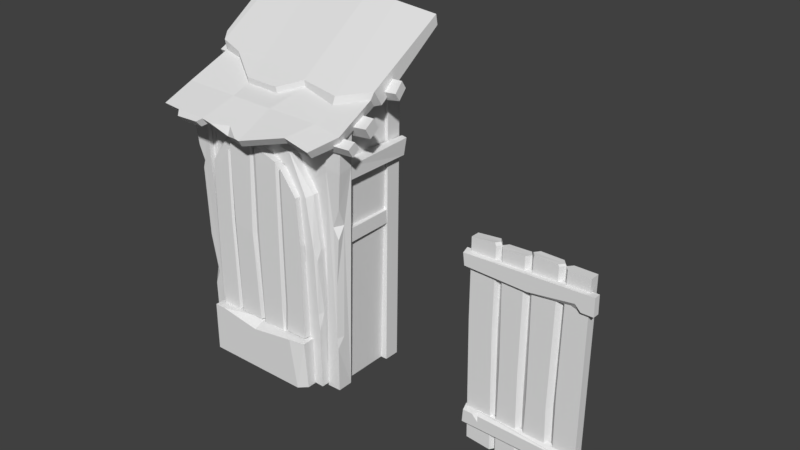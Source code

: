 # Source: door_retry_2_2.blend  (saved by Blender 2.78.0; exported with 4.5.12 LTS)
import bpy
from mathutils import Matrix  # noqa: F401  (used for matrix-valued properties, if any)

bpy.ops.wm.read_factory_settings(use_empty=True)
scene = bpy.context.scene
scene.name = 'Scene'

# ---- collections
col_collection_1 = bpy.data.collections.new('Collection 1'); scene.collection.children.link(col_collection_1)
col_collection_9 = bpy.data.collections.new('Collection 9'); scene.collection.children.link(col_collection_9)

# ---- world
world_world = bpy.data.worlds.new('World'); scene.world = world_world
world_world.color = (0.05088, 0.05088, 0.05088)
world_world.use_sun_shadow = False
world_world.sun_shadow_jitter_overblur = 0.0
world_world.cycles.sampling_method = 'MANUAL'

# ---- meshes
me_cube_002 = bpy.data.meshes.new('Cube.002')
me_cube_002.from_pydata([(-0.9035, 0.2836, 1.161), (-0.901, 0.3249, 1.094), (-0.8901, 0.3684, 1.207), (-0.8857, 0.4113, 1.144), (-0.5899, 0.3008, 1.122), (-0.5958, 0.3495, 1.055), (-0.5683, 0.3918, 1.192), (-0.5757, 0.4458, 1.122), (-0.9311, 0.5504, 1.314), (-0.9287, 0.591, 1.249), (-0.9221, 0.6315, 1.36), (-0.9183, 0.6683, 1.295), (-0.5391, 0.5362, 1.295), (-0.5518, 0.5924, 1.202), (-0.5269, 0.6541, 1.376), (-0.5363, 0.7099, 1.282), (-0.9031, 0.1334, 1.024), (-0.8987, 0.2008, 1.068), (-0.9067, 0.09111, 1.088), (-0.9015, 0.1584, 1.134), (-0.65, 0.1531, 0.9969), (-0.649, 0.2333, 1.042), (-0.6537, 0.1006, 1.069), (-0.6519, 0.1817, 1.115), (-0.05859, -0.08188, 0.9779), (-0.435, -0.04025, 1.034), (-0.8527, 0.008449, 1.023), (-0.3971, 0.5709, 1.335), (-0.8204, 0.5956, 1.29), (-0.8537, 0.2342, 1.116), (-0.4205, 0.2215, 1.114), (-0.05008, 0.1859, 1.117), (-0.9224, 1.103, 1.61), (-0.4512, 1.093, 1.666), (0.08652, 0.3932, 1.302), (-0.04014, -0.1266, 1.037), (-0.4334, -0.08903, 1.086), (-0.8778, -0.04509, 1.079), (-0.8458, 0.5358, 1.332), (-0.8702, 0.1962, 1.182), (-0.4137, 0.1889, 1.177), (-0.02053, 0.1541, 1.188), (-0.8727, 1.074, 1.741), (-0.453, 1.061, 1.783), (0.08331, 1.014, 1.788), (-0.8774, 0.6299, 1.385), (-0.899, 0.5979, 1.45), (-0.9515, 1.075, 1.723), (-0.7019, -0.01256, 1.025), (-0.7088, -0.06429, 1.078), (-0.6692, -0.05261, 0.9951), (-0.4639, -0.07792, 1.016), (-0.6762, -0.1042, 1.049), (-0.4624, -0.1263, 1.068), (-0.6674, 0.4948, 1.318), (-0.4041, 0.3271, 1.234), (-0.1043, 0.3073, 1.233), (-0.4065, 0.3226, 1.277), (-0.4001, 0.4934, 1.381), (0.0828, 0.3875, 1.351), (-0.6707, 0.4891, 1.368), (-0.8551, 0.5292, 1.41), (-0.1044, 0.3019, 1.28), (0.2898, 0.008973, 1.065), (0.3079, -0.04041, 1.123), (0.3743, 0.1782, 1.122), (0.4039, 0.1479, 1.188), (0.5233, -0.01492, 1.033), (0.5349, -0.06536, 1.091), (0.6347, 0.139, 1.102), (0.6604, 0.1013, 1.177), (0.374, 0.5004, 1.302), (0.4197, 0.3025, 1.274), (0.6312, 0.4739, 1.27), (0.6623, 0.4067, 1.338), (0.05495, 0.423, 1.279), (0.3321, 1.057, 1.8), (0.4186, 0.3294, 1.332), (0.6766, 1.064, 1.765), (0.6843, 0.4183, 1.399), (0.6854, 0.4895, 1.287), (0.6784, 1.077, 1.687), (0.7448, 0.2596, 1.202), (0.7457, 0.3076, 1.122), (0.7292, 0.3578, 1.244), (0.7283, 0.4078, 1.166), (0.4327, 0.2522, 1.175), (0.4423, 0.3073, 1.089), (0.408, 0.3689, 1.233), (0.4192, 0.4273, 1.146), (0.7751, 0.5233, 1.375), (0.7757, 0.561, 1.316), (0.7634, 0.602, 1.44), (0.7626, 0.6419, 1.38), (0.3842, 0.5052, 1.347), (0.4014, 0.5647, 1.252), (0.378, 0.6079, 1.42), (0.3816, 0.662, 1.349), (0.739, 0.1414, 1.045), (0.7327, 0.2102, 1.079), (0.7395, 0.09992, 1.108), (0.7324, 0.1698, 1.141), (0.4867, 0.1321, 1.039), (0.4837, 0.2154, 1.074), (0.487, 0.0809, 1.107), (0.4833, 0.1656, 1.139), (0.3331, 1.076, 1.68), (-0.3424, -0.09936, 1.077), (-0.08086, -0.121, 1.04), (-0.2, -0.04944, 1.079), (-0.1985, -0.07668, 1.014)], [], [(1, 0, 2, 3), (9, 8, 10, 11), (1, 5, 4, 0), (2, 6, 7, 3), (0, 4, 6, 2), (3, 7, 5, 1), (9, 13, 12, 8), (10, 14, 15, 11), (8, 12, 14, 10), (11, 15, 13, 9), (17, 16, 18, 19), (17, 21, 20, 16), (18, 22, 23, 19), (16, 20, 22, 18), (19, 23, 21, 17), (30, 31, 24, 25), (32, 33, 27, 28), (29, 30, 25, 48, 26), (28, 27, 30, 29), (40, 36, 107, 109, 108, 35, 41), (54, 55, 57, 60), (39, 37, 49, 36, 40), (38, 39, 40, 55, 54), (28, 29, 39, 38), (25, 24, 35, 108, 110, 107, 36), (28, 38, 46, 45), (32, 28, 45), (29, 26, 37, 39), (26, 48, 49, 37), (32, 45, 46, 47), (38, 54, 60, 61), (52, 50, 51, 53), (49, 48, 50, 52), (48, 25, 51, 50), (25, 36, 53, 51), (36, 49, 52, 53), (58, 57, 62, 59), (34, 56, 55, 40, 41), (56, 34, 59, 62), (42, 61, 60, 58, 43), (43, 58, 59, 44), (61, 42, 47, 46), (60, 57, 58), (46, 38, 61), (55, 56, 62, 57), (35, 24, 63, 64), (66, 64, 68, 70), (63, 65, 69, 67), (64, 66, 41, 35), (24, 31, 65, 63), (64, 63, 67, 68), (67, 69, 70, 68), (70, 69, 73, 74), (66, 70, 74, 72), (69, 65, 71, 73), (75, 71, 65, 31), (27, 75, 31, 30), (41, 66, 72, 34), (44, 59, 77, 76), (59, 34, 72, 77), (76, 77, 79, 78), (74, 79, 77, 72), (78, 79, 80, 81), (79, 74, 73, 80), (83, 82, 86, 87), (84, 85, 89, 88), (82, 84, 88, 86), (85, 83, 87, 89), (91, 90, 94, 95), (92, 93, 97, 96), (90, 92, 96, 94), (93, 91, 95, 97), (99, 98, 102, 103), (100, 101, 105, 104), (98, 100, 104, 102), (101, 99, 103, 105), (82, 83, 85, 84), (98, 99, 101, 100), (90, 91, 93, 92), (73, 71, 80), (106, 81, 80, 71), (109, 110, 108), (110, 109, 107)])
me_cube_002.polygons.foreach_set('use_smooth', [True] * 83)
_k = set([(0, 1), (0, 2), (0, 4), (1, 3), (1, 5), (2, 3), (2, 6), (3, 7), (8, 9), (8, 10), (8, 12), (9, 11), (9, 13), (10, 11), (10, 14), (11, 15), (16, 17), (16, 18), (16, 20), (17, 19), (17, 21), (18, 19), (18, 22), (19, 23), (24, 25), (24, 31), (24, 35), (24, 63), (25, 30), (25, 36), (25, 48), (25, 51), (26, 29), (26, 37), (26, 48), (27, 28), (27, 30), (28, 29), (28, 32), (28, 38), (28, 45), (29, 30), (29, 39), (30, 31), (31, 65), (31, 75), (32, 45), (34, 41), (34, 56), (34, 59), (34, 72), (35, 41), (35, 64), (35, 108), (36, 40), (36, 49), (36, 53), (36, 107), (37, 39), (37, 49), (38, 39), (38, 46), (38, 54), (38, 61), (39, 40), (40, 41), (40, 55), (41, 66), (42, 61), (43, 58), (44, 59), (45, 46), (46, 47), (46, 61), (48, 49), (48, 50), (49, 52), (50, 51), (50, 52), (51, 53), (52, 53), (54, 55), (54, 60), (55, 56), (55, 57), (56, 62), (57, 58), (57, 60), (57, 62), (58, 59), (58, 60), (59, 62), (59, 77), (60, 61), (63, 64), (63, 65), (63, 67), (64, 66), (64, 68), (65, 69), (65, 71), (66, 70), (66, 72), (67, 68), (67, 69), (68, 70), (69, 70), (69, 73), (70, 74), (71, 73), (71, 80), (72, 74), (72, 77), (73, 74), (73, 80), (74, 79), (76, 77), (77, 79), (78, 79), (79, 80), (80, 81), (82, 83), (82, 84), (82, 86), (83, 85), (83, 87), (84, 85), (84, 88), (85, 89), (90, 91), (90, 92), (90, 94), (91, 93), (91, 95), (92, 93), (92, 96), (93, 97), (98, 99), (98, 100), (98, 102), (99, 101), (99, 103), (100, 101), (100, 104), (101, 105), (107, 109), (107, 110), (108, 109), (108, 110), (109, 110)])
me_cube_002.attributes.new('sharp_edge', 'BOOLEAN', 'EDGE').data.foreach_set('value', [ (min(e.vertices), max(e.vertices)) in _k for e in me_cube_002.edges])
_uv = me_cube_002.uv_layers.new(name='UVMap')
_uv.uv.foreach_set('vector', [0.03088, 0.9726, 0.03088, 0.9726, 0.03088, 0.9726, 0.03088, 0.9726, 0.03088, 0.9726, 0.03088, 0.9726, 0.03088, 0.9726, 0.03088, 0.9726, 0.03088, 0.9726, 0.03088, 0.9726, 0.03088, 0.9726, 0.03088, 0.9726, 0.03088, 0.9726, 0.03088, 0.9726, 0.03088, 0.9726, 0.03088, 0.9726, 0.03088, 0.9726, 0.03088, 0.9726, 0.03088, 0.9726, 0.03088, 0.9726, 0.03088, 0.9726, 0.03088, 0.9726, 0.03088, 0.9726, 0.03088, 0.9726, 0.03088, 0.9726, 0.03088, 0.9726, 0.03088, 0.9726, 0.03088, 0.9726, 0.03088, 0.9726, 0.03088, 0.9726, 0.03088, 0.9726, 0.03088, 0.9726, 0.03088, 0.9726, 0.03088, 0.9726, 0.03088, 0.9726, 0.03088, 0.9726, 0.03088, 0.9726, 0.03088, 0.9726, 0.03088, 0.9726, 0.03088, 0.9726, 0.03088, 0.9726, 0.03088, 0.9726, 0.03088, 0.9726, 0.03088, 0.9726, 0.03088, 0.9726, 0.03088, 0.9726, 0.03088, 0.9726, 0.03088, 0.9726, 0.03088, 0.9726, 0.03088, 0.9726, 0.03088, 0.9726, 0.03088, 0.9726, 0.03088, 0.9726, 0.03088, 0.9726, 0.03088, 0.9726, 0.03088, 0.9726, 0.03088, 0.9726, 0.03088, 0.9726, 0.03088, 0.9726, 0.03088, 0.9726, 0.7697, 0.05925, 0.8062, 0.05758, 0.8053, 0.02602, 0.7684, 0.0326, 0.7282, 0.1519, 0.7669, 0.1535, 0.7721, 0.1027, 0.7304, 0.1022, 0.7327, 0.06029, 0.7697, 0.05925, 0.7684, 0.0326, 0.7421, 0.03414, 0.7273, 0.0356, 0.7304, 0.1022, 0.7721, 0.1027, 0.7697, 0.05925, 0.7327, 0.06029, 0.03027, 0.9926, 0.03027, 0.9926, 0.03027, 0.9926, 0.03027, 0.9926, 0.03027, 0.9926, 0.03027, 0.9926, 0.03027, 0.9926, 0.04096, 0.9929, 0.04096, 0.9929, 0.04096, 0.9929, 0.04096, 0.9929, 0.03027, 0.9926, 0.03027, 0.9926, 0.03027, 0.9926, 0.03027, 0.9926, 0.03027, 0.9926, 0.03027, 0.9926, 0.03027, 0.9926, 0.03027, 0.9926, 0.03027, 0.9926, 0.03027, 0.9926, 0.04096, 0.9929, 0.04096, 0.9929, 0.04096, 0.9929, 0.04096, 0.9929, 0.04096, 0.9929, 0.04096, 0.9929, 0.04096, 0.9929, 0.04096, 0.9929, 0.04096, 0.9929, 0.04096, 0.9929, 0.04096, 0.9929, 0.04096, 0.9929, 0.04096, 0.9929, 0.04096, 0.9929, 0.04096, 0.9929, 0.7293, 0.1764, 0.7252, 0.133, 0.7186, 0.1471, 0.04096, 0.9929, 0.04096, 0.9929, 0.04096, 0.9929, 0.04096, 0.9929, 0.04096, 0.9929, 0.04096, 0.9929, 0.04096, 0.9929, 0.04096, 0.9929, 0.04096, 0.9929, 0.04096, 0.9929, 0.04096, 0.9929, 0.04096, 0.9929, 0.04096, 0.9929, 0.04096, 0.9929, 0.04096, 0.9929, 0.04096, 0.9929, 0.04096, 0.9929, 0.04096, 0.9929, 0.04096, 0.9929, 0.04096, 0.9929, 0.04096, 0.9929, 0.04096, 0.9929, 0.04096, 0.9929, 0.04096, 0.9929, 0.737, 0.06687, 0.7734, 0.05803, 0.7684, 0.05553, 0.7398, 0.06074, 0.04096, 0.9929, 0.04096, 0.9929, 0.04096, 0.9929, 0.04096, 0.9929, 0.03027, 0.9926, 0.03027, 0.9926, 0.03027, 0.9926, 0.03027, 0.9926, 0.03027, 0.9926, 0.03027, 0.9926, 0.03027, 0.9926, 0.03027, 0.9926, 0.03027, 0.9926, 0.03027, 0.9926, 0.03027, 0.9926, 0.03027, 0.9926, 0.03027, 0.9926, 0.04096, 0.9929, 0.04096, 0.9929, 0.04096, 0.9929, 0.04096, 0.9929, 0.03027, 0.9926, 0.03027, 0.9926, 0.03027, 0.9926, 0.03027, 0.9926, 0.03027, 0.9926, 0.03027, 0.9926, 0.03027, 0.9926, 0.03027, 0.9926, 0.03027, 0.9926, 0.03027, 0.9926, 0.03027, 0.9926, 0.03027, 0.9926, 0.03027, 0.9926, 0.03027, 0.9926, 0.03027, 0.9926, 0.03027, 0.9926, 0.03027, 0.9926, 0.03027, 0.9926, 0.03027, 0.9926, 0.04096, 0.9929, 0.04096, 0.9929, 0.04096, 0.9929, 0.04096, 0.9929, 0.04096, 0.9929, 0.04096, 0.9929, 0.04096, 0.9929, 0.04096, 0.9929, 0.03027, 0.9926, 0.03027, 0.9926, 0.03027, 0.9926, 0.03027, 0.9926, 0.8396, 0.03891, 0.8479, 0.05804, 0.8734, 0.05232, 0.8625, 0.03468, 0.03027, 0.9926, 0.03027, 0.9926, 0.03027, 0.9926, 0.03027, 0.9926, 0.8053, 0.02602, 0.8062, 0.05758, 0.8479, 0.05804, 0.8396, 0.03891, 0.04096, 0.9929, 0.04096, 0.9929, 0.04096, 0.9929, 0.04096, 0.9929, 0.04096, 0.9929, 0.04096, 0.9929, 0.04096, 0.9929, 0.04096, 0.9929, 0.04096, 0.9929, 0.04096, 0.9929, 0.04096, 0.9929, 0.04096, 0.9929, 0.03027, 0.9926, 0.03027, 0.9926, 0.03027, 0.9926, 0.03027, 0.9926, 0.8734, 0.05232, 0.8479, 0.05804, 0.8478, 0.09541, 0.8731, 0.09107, 0.8166, 0.0883, 0.8478, 0.09541, 0.8479, 0.05804, 0.8062, 0.05758, 0.7721, 0.1027, 0.8166, 0.0883, 0.8062, 0.05758, 0.7697, 0.05925, 0.03027, 0.9926, 0.03027, 0.9926, 0.03027, 0.9926, 0.03027, 0.9926, 0.03027, 0.9926, 0.03027, 0.9926, 0.03027, 0.9926, 0.03027, 0.9926, 0.04096, 0.9929, 0.04096, 0.9929, 0.04096, 0.9929, 0.04096, 0.9929, 0.03027, 0.9926, 0.03027, 0.9926, 0.03027, 0.9926, 0.03027, 0.9926, 0.04096, 0.9929, 0.04096, 0.9929, 0.04096, 0.9929, 0.04096, 0.9929, 0.04096, 0.9929, 0.04096, 0.9929, 0.04096, 0.9929, 0.04096, 0.9929, 0.04096, 0.9929, 0.04096, 0.9929, 0.04096, 0.9929, 0.04096, 0.9929, 0.03088, 0.9726, 0.03088, 0.9726, 0.03088, 0.9726, 0.03088, 0.9726, 0.03088, 0.9726, 0.03088, 0.9726, 0.03088, 0.9726, 0.03088, 0.9726, 0.03088, 0.9726, 0.03088, 0.9726, 0.03088, 0.9726, 0.03088, 0.9726, 0.03088, 0.9726, 0.03088, 0.9726, 0.03088, 0.9726, 0.03088, 0.9726, 0.03088, 0.9726, 0.03088, 0.9726, 0.03088, 0.9726, 0.03088, 0.9726, 0.03088, 0.9726, 0.03088, 0.9726, 0.03088, 0.9726, 0.03088, 0.9726, 0.03088, 0.9726, 0.03088, 0.9726, 0.03088, 0.9726, 0.03088, 0.9726, 0.03088, 0.9726, 0.03088, 0.9726, 0.03088, 0.9726, 0.03088, 0.9726, 0.03088, 0.9726, 0.03088, 0.9726, 0.03088, 0.9726, 0.03088, 0.9726, 0.03088, 0.9726, 0.03088, 0.9726, 0.03088, 0.9726, 0.03088, 0.9726, 0.03088, 0.9726, 0.03088, 0.9726, 0.03088, 0.9726, 0.03088, 0.9726, 0.03088, 0.9726, 0.03088, 0.9726, 0.03088, 0.9726, 0.03088, 0.9726, 0.03088, 0.9726, 0.03088, 0.9726, 0.03088, 0.9726, 0.03088, 0.9726, 0.03088, 0.9726, 0.03088, 0.9726, 0.03088, 0.9726, 0.03088, 0.9726, 0.03088, 0.9726, 0.03088, 0.9726, 0.03088, 0.9726, 0.03088, 0.9726, 0.8731, 0.09107, 0.8478, 0.09541, 0.8784, 0.0933, 0.844, 0.1527, 0.8779, 0.153, 0.8784, 0.0933, 0.8478, 0.09541, 0.03027, 0.9926, 0.04096, 0.9929, 0.03027, 0.9926, 0.04096, 0.9929, 0.03027, 0.9926, 0.04096, 0.9929])
me_cube_002.use_remesh_preserve_volume = False
me_cube_002.use_remesh_preserve_attributes = False
me_cube_002.use_mirror_vertex_groups = False
me_cube_002.update()
me_cube_002.normals_split_custom_set([tuple(v) for v in zip(*[iter([-0.9889, 0.1432, 0.04034, -0.9889, 0.1432, 0.04034, -0.9889, 0.1432, 0.04034, -0.9889, 0.1432, 0.04034, -0.9937, 0.1104, 0.01898, -0.9937, 0.1104, 0.01898, -0.9937, 0.1104, 0.01898, -0.9937, 0.1104, 0.01898, -0.01447, -0.8298, -0.5579, -0.01447, -0.8298, -0.5579, -0.01447, -0.8298, -0.5579, -0.01447, -0.8298, -0.5579, -0.03943, 0.8063, 0.5902, -0.03943, 0.8063, 0.5902, -0.03943, 0.8063, 0.5902, -0.03943, 0.8063, 0.5902, 0.1057, -0.5618, 0.8205, 0.1057, -0.5618, 0.8205, 0.1057, -0.5618, 0.8205, 0.1057, -0.5618, 0.8205, -0.1348, 0.5528, -0.8223, -0.1348, 0.5528, -0.8223, -0.1348, 0.5528, -0.8223, -0.1348, 0.5528, -0.8223, -0.05847, -0.8536, -0.5176, -0.05847, -0.8536, -0.5176, -0.05847, -0.8536, -0.5176, -0.05847, -0.8536, -0.5176, -0.07297, 0.8615, 0.5025, -0.07297, 0.8615, 0.5025, -0.07297, 0.8615, 0.5025, -0.07297, 0.8615, 0.5025, 0.009355, -0.5387, 0.8425, 0.009355, -0.5387, 0.8425, 0.009355, -0.5387, 0.8425, 0.009355, -0.5387, 0.8425, -0.09608, 0.5494, -0.83, -0.09608, 0.5494, -0.83, -0.09608, 0.5494, -0.83, -0.09608, 0.5494, -0.83, -0.9974, 0.07203, -0.001457, -0.9974, 0.07203, -0.001457, -0.9974, 0.07203, -0.001457, -0.9974, 0.07203, -0.001457, -0.1411, 0.5175, -0.844, -0.1411, 0.5175, -0.844, -0.1411, 0.5175, -0.844, -0.1411, 0.5175, -0.844, 0.0965, -0.5242, 0.8461, 0.0965, -0.5242, 0.8461, 0.0965, -0.5242, 0.8461, 0.0965, -0.5242, 0.8461, -0.003459, -0.8221, -0.5693, -0.003459, -0.8221, -0.5693, -0.003459, -0.8221, -0.5693, -0.003459, -0.8221, -0.5693, -0.04339, 0.8273, 0.5601, -0.04339, 0.8273, 0.5601, -0.04339, 0.8273, 0.5601, -0.04339, 0.8273, 0.5601, -0.02682, 0.3828, -0.9234, -0.02682, 0.3828, -0.9234, -0.02682, 0.3828, -0.9234, -0.02682, 0.3828, -0.9234, 0.1159, 0.5435, -0.8314, 0.1159, 0.5435, -0.8314, 0.1159, 0.5435, -0.8314, 0.1159, 0.5435, -0.8314, 0.0348, 0.3348, -0.9417, 0.0348, 0.3348, -0.9417, 0.0348, 0.3348, -0.9417, 0.0348, 0.3348, -0.9417, 0.0348, 0.3348, -0.9417, 0.06544, 0.4803, -0.8747, 0.06544, 0.4803, -0.8747, 0.06544, 0.4803, -0.8747, 0.06544, 0.4803, -0.8747, 0.001065, -0.4006, 0.9163, 0.001065, -0.4006, 0.9163, 0.001065, -0.4006, 0.9163, 0.001065, -0.4006, 0.9163, 0.001065, -0.4006, 0.9163, 0.001065, -0.4006, 0.9163, 0.001065, -0.4006, 0.9163, -0.5605, -0.8185, -0.1258, -0.5605, -0.8185, -0.1258, -0.5605, -0.8185, -0.1258, -0.5605, -0.8185, -0.1258, -0.02344, -0.3535, 0.9351, -0.02344, -0.3535, 0.9351, -0.02344, -0.3535, 0.9351, -0.02344, -0.3535, 0.9351, -0.02344, -0.3535, 0.9351, 0.003747, -0.4087, 0.9127, 0.003747, -0.4087, 0.9127, 0.003747, -0.4087, 0.9127, 0.003747, -0.4087, 0.9127, 0.003747, -0.4087, 0.9127, -0.9612, 0.177, -0.2115, -0.9612, 0.177, -0.2115, -0.9612, 0.177, -0.2115, -0.9612, 0.177, -0.2115, -0.1674, -0.7694, -0.6164, -0.1674, -0.7694, -0.6164, -0.1674, -0.7694, -0.6164, -0.1674, -0.7694, -0.6164, -0.1674, -0.7694, -0.6164, -0.1674, -0.7694, -0.6164, -0.1674, -0.7694, -0.6164, -0.8965, -0.0533, -0.4398, -0.8965, -0.0533, -0.4398, -0.8965, -0.0533, -0.4398, -0.8965, -0.0533, -0.4398, -0.8144, 0.1837, -0.5505, -0.8144, 0.1837, -0.5505, -0.8144, 0.1837, -0.5505, -0.9632, 0.1154, -0.2428, -0.9632, 0.1154, -0.2428, -0.9632, 0.1154, -0.2428, -0.9632, 0.1154, -0.2428, -0.08608, -0.7022, -0.7067, -0.08608, -0.7022, -0.7067, -0.08608, -0.7022, -0.7067, -0.08608, -0.7022, -0.7067, -0.9642, 0.03859, -0.2622, -0.9642, 0.03859, -0.2622, -0.9642, 0.03859, -0.2622, -0.9642, 0.03859, -0.2622, -0.2338, -0.9653, -0.1166, -0.2338, -0.9653, -0.1166, -0.2338, -0.9653, -0.1166, -0.2338, -0.9653, -0.1166, -0.01474, -0.724, -0.6897, -0.01474, -0.724, -0.6897, -0.01474, -0.724, -0.6897, -0.01474, -0.724, -0.6897, -0.8264, -0.3458, -0.4445, -0.8264, -0.3458, -0.4445, -0.8264, -0.3458, -0.4445, -0.8264, -0.3458, -0.4445, 0.1137, 0.525, -0.8435, 0.1137, 0.525, -0.8435, 0.1137, 0.525, -0.8435, 0.1137, 0.525, -0.8435, 0.8051, -0.4202, -0.4186, 0.8051, -0.4202, -0.4186, 0.8051, -0.4202, -0.4186, 0.8051, -0.4202, -0.4186, -0.09852, -0.5239, 0.8461, -0.09852, -0.5239, 0.8461, -0.09852, -0.5239, 0.8461, -0.09852, -0.5239, 0.8461, -0.05713, -0.535, 0.8429, -0.05713, -0.535, 0.8429, -0.05713, -0.535, 0.8429, -0.05713, -0.535, 0.8429, -0.07423, -0.347, 0.9349, -0.07423, -0.347, 0.9349, -0.07423, -0.347, 0.9349, -0.07423, -0.347, 0.9349, -0.07423, -0.347, 0.9349, 0.4382, -0.8947, -0.08628, 0.4382, -0.8947, -0.08628, 0.4382, -0.8947, -0.08628, 0.4382, -0.8947, -0.08628, -0.04328, -0.5587, 0.8282, -0.04328, -0.5587, 0.8282, -0.04328, -0.5587, 0.8282, -0.04328, -0.5587, 0.8282, -0.04328, -0.5587, 0.8282, -0.0657, -0.5756, 0.8151, -0.0657, -0.5756, 0.8151, -0.0657, -0.5756, 0.8151, -0.0657, -0.5756, 0.8151, -0.138, -0.511, 0.8484, -0.138, -0.511, 0.8484, -0.138, -0.511, 0.8484, -0.138, -0.511, 0.8484, -0.03382, -0.5205, 0.8532, -0.03382, -0.5205, 0.8532, -0.03382, -0.5205, 0.8532, -0.8696, -0.4721, -0.1448, -0.8696, -0.4721, -0.1448, -0.8696, -0.4721, -0.1448, -0.06649, -0.9915, -0.1123, -0.06649, -0.9915, -0.1123, -0.06649, -0.9915, -0.1123, -0.06649, -0.9915, -0.1123, 0.3348, -0.6839, -0.6483, 0.3348, -0.6839, -0.6483, 0.3348, -0.6839, -0.6483, 0.3348, -0.6839, -0.6483, 0.02344, -0.4054, 0.9139, 0.02344, -0.4054, 0.9139, 0.02344, -0.4054, 0.9139, 0.02344, -0.4054, 0.9139, -0.04672, 0.3904, -0.9195, -0.04672, 0.3904, -0.9195, -0.04672, 0.3904, -0.9195, -0.04672, 0.3904, -0.9195, -0.06099, -0.4039, 0.9128, -0.06099, -0.4039, 0.9128, -0.06099, -0.4039, 0.9128, -0.06099, -0.4039, 0.9128, 0.06625, 0.3979, -0.915, 0.06625, 0.3979, -0.915, 0.06625, 0.3979, -0.915, 0.06625, 0.3979, -0.915, -0.1683, -0.7694, -0.6162, -0.1683, -0.7694, -0.6162, -0.1683, -0.7694, -0.6162, -0.1683, -0.7694, -0.6162, 0.8042, -0.3654, -0.4688, 0.8042, -0.3654, -0.4688, 0.8042, -0.3654, -0.4688, 0.8042, -0.3654, -0.4688, 0.9513, 0.1427, -0.2731, 0.9513, 0.1427, -0.2731, 0.9513, 0.1427, -0.2731, 0.9513, 0.1427, -0.2731, -0.03925, -0.4711, 0.8812, -0.03925, -0.4711, 0.8812, -0.03925, -0.4711, 0.8812, -0.03925, -0.4711, 0.8812, -0.02819, 0.467, -0.8838, -0.02819, 0.467, -0.8838, -0.02819, 0.467, -0.8838, -0.02819, 0.467, -0.8838, -0.01643, 0.5226, -0.8524, -0.01643, 0.5226, -0.8524, -0.01643, 0.5226, -0.8524, -0.01643, 0.5226, -0.8524, 0.06427, 0.5353, -0.8422, 0.06427, 0.5353, -0.8422, 0.06427, 0.5353, -0.8422, 0.06427, 0.5353, -0.8422, -0.02538, -0.4463, 0.8945, -0.02538, -0.4463, 0.8945, -0.02538, -0.4463, 0.8945, -0.02538, -0.4463, 0.8945, -0.003958, -0.5557, 0.8314, -0.003958, -0.5557, 0.8314, -0.003958, -0.5557, 0.8314, -0.003958, -0.5557, 0.8314, -0.2012, -0.9624, 0.1824, -0.2012, -0.9624, 0.1824, -0.2012, -0.9624, 0.1824, -0.2012, -0.9624, 0.1824, 0.03618, -0.5171, 0.8552, 0.03618, -0.5171, 0.8552, 0.03618, -0.5171, 0.8552, 0.03618, -0.5171, 0.8552, 0.2866, -0.9247, 0.2506, 0.2866, -0.9247, 0.2506, 0.2866, -0.9247, 0.2506, 0.2866, -0.9247, 0.2506, 0.9999, 0.001646, 0.01645, 0.9999, 0.001646, 0.01645, 0.9999, 0.001646, 0.01645, 0.9999, 0.001646, 0.01645, 0.6961, -0.5073, -0.508, 0.6961, -0.5073, -0.508, 0.6961, -0.5073, -0.508, 0.6961, -0.5073, -0.508, 0.06113, -0.8497, -0.5238, 0.06113, -0.8497, -0.5238, 0.06113, -0.8497, -0.5238, 0.06113, -0.8497, -0.5238, 0.01441, 0.8348, 0.5503, 0.01441, 0.8348, 0.5503, 0.01441, 0.8348, 0.5503, 0.01441, 0.8348, 0.5503, -0.05476, -0.4284, 0.9019, -0.05476, -0.4284, 0.9019, -0.05476, -0.4284, 0.9019, -0.05476, -0.4284, 0.9019, 0.09025, 0.4293, -0.8987, 0.09025, 0.4293, -0.8987, 0.09025, 0.4293, -0.8987, 0.09025, 0.4293, -0.8987, 0.07879, -0.847, -0.5257, 0.07879, -0.847, -0.5257, 0.07879, -0.847, -0.5257, 0.07879, -0.847, -0.5257, -0.01176, 0.8122, 0.5832, -0.01176, 0.8122, 0.5832, -0.01176, 0.8122, 0.5832, -0.01176, 0.8122, 0.5832, -0.03954, -0.6065, 0.7941, -0.03954, -0.6065, 0.7941, -0.03954, -0.6065, 0.7941, -0.03954, -0.6065, 0.7941, 0.1132, 0.6766, -0.7276, 0.1132, 0.6766, -0.7276, 0.1132, 0.6766, -0.7276, 0.1132, 0.6766, -0.7276, 0.01647, 0.4149, -0.9097, 0.01647, 0.4149, -0.9097, 0.01647, 0.4149, -0.9097, 0.01647, 0.4149, -0.9097, 0.01283, -0.392, 0.9199, 0.01283, -0.392, 0.9199, 0.01283, -0.392, 0.9199, 0.01283, -0.392, 0.9199, 0.05374, -0.8125, -0.5805, 0.05374, -0.8125, -0.5805, 0.05374, -0.8125, -0.5805, 0.05374, -0.8125, -0.5805, -0.006235, 0.8146, 0.5801, -0.006235, 0.8146, 0.5801, -0.006235, 0.8146, 0.5801, -0.006235, 0.8146, 0.5801, 0.9883, 0.1298, 0.08061, 0.9883, 0.1298, 0.08061, 0.9883, 0.1298, 0.08061, 0.9883, 0.1298, 0.08061, 0.9962, 0.07332, 0.04665, 0.9962, 0.07332, 0.04665, 0.9962, 0.07332, 0.04665, 0.9962, 0.07332, 0.04665, 0.9928, 0.1009, 0.06501, 0.9928, 0.1009, 0.06501, 0.9928, 0.1009, 0.06501, 0.9928, 0.1009, 0.06501, -0.004473, 0.7438, -0.6683, -0.004473, 0.7438, -0.6683, -0.004473, 0.7438, -0.6683, 0.0001792, 0.5557, -0.8314, 0.0001792, 0.5557, -0.8314, 0.0001792, 0.5557, -0.8314, 0.0001792, 0.5557, -0.8314, -0.3967, -0.8512, 0.3435, -0.3967, -0.8512, 0.3435, -0.3967, -0.8512, 0.3435, 0.3028, -0.878, 0.3706, 0.3028, -0.878, 0.3706, 0.3028, -0.878, 0.3706])] * 3)])
me_cube_017 = bpy.data.meshes.new('Cube.017')
me_cube_017.from_pydata([(-0.7423, 0.5181, 0.8223), (-0.7286, 0.1991, 0.878), (-0.7389, 0.8336, 0.8096), (0.513, 0.1741, 0.8816), (0.5194, 0.8219, 0.8104), (-0.6948, 0.2182, -0.8782), (-0.6972, 0.7935, -0.8782), (0.4696, 0.7935, -0.8782), (0.4714, 0.2258, -0.8782), (-0.7506, 0.1819, -0.8782), (-0.8158, 0.2603, 0.8758), (-0.7522, 0.3033, -0.8782), (-0.7863, 0.2579, 0.7783), (-0.6363, 0.1804, -0.8782), (-0.692, 0.2714, 0.8814), (-0.6375, 0.3025, -0.8782), (-0.7543, 0.2579, 0.7783), (0.4162, 0.1782, -0.8782), (0.4818, 0.2699, 0.905), (0.4157, 0.3017, -0.8782), (0.5429, 0.2562, 0.8014), (0.5252, 0.1798, -0.8782), (0.6043, 0.2704, 0.8971), (0.5246, 0.3026, -0.8782), (0.5908, 0.2565, 0.7943), (-0.8162, 0.8492, 0.915), (-0.8048, 0.8332, 0.8035), (-0.7665, 0.8554, 0.9144), (-0.7213, 0.8419, 1.532), (0.5526, 0.8564, 0.9238), (0.5404, 0.8414, 0.794), (0.6019, 0.8461, 0.9215), (0.5887, 0.8341, 0.7914), (-0.8168, 0.1617, 0.8622), (-0.6902, 0.1613, 0.8631), (0.4805, 0.1585, 0.8878), (0.6026, 0.1593, 0.8798), (0.5194, 0.8219, 1.449), (0.513, 0.1741, 1.159), (-0.7389, 0.8336, 1.452), (-0.7286, 0.1991, 1.171), (0.5771, 0.1685, 0.6128), (0.561, 0.1767, 0.3712), (0.519, 0.1732, 0.4589), (0.567, 0.2289, 0.472), (-0.78, 0.1729, 0.533), (-0.7998, 0.1669, 0.71), (-0.7887, 0.2064, 0.6101), (-0.7576, 0.1703, 0.5979), (0.2757, 0.176, 0.5981), (0.3092, 0.2243, -0.8782), (-0.5587, 0.2197, -0.8782), (-0.1057, 0.1865, 0.9819), (-0.4018, 0.2041, 0.8196), (0.2864, 0.1912, 0.7135), (-0.5543, 0.2125, 0.4463), (-0.7549, 0.1806, -0.4422), (-0.7658, 0.1773, -0.01833), (-0.7084, 0.1776, -0.3271), (-0.7586, 0.2105, -0.3157), (0.5324, 0.1779, 0.002285), (0.5262, 0.1795, -0.5192), (0.5343, 0.2344, -0.4324), (0.5169, 0.1789, -0.4385), (-0.7553, 0.7104, -0.8806), (-0.7569, 0.8318, -0.8806), (-0.6962, 0.7089, -0.8806), (-0.6974, 0.8309, -0.8806), (-0.7792, 0.7226, 1.485), (-0.7808, 0.8427, 1.533), (-0.7201, 0.7211, 1.484), (0.5211, 0.7104, -0.8806), (0.5227, 0.8318, -0.8806), (0.4556, 0.7089, -0.8806), (0.4568, 0.8309, -0.8806), (0.545, 0.7226, 1.485), (0.5466, 0.8427, 1.533), (0.4795, 0.7211, 1.484), (0.4807, 0.8419, 1.532), (-0.7638, 0.2726, 0.3907), (-0.7655, 0.2726, 0.2859), (-0.6911, 0.2726, 0.392), (-0.6923, 0.2726, 0.2867), (-0.7564, 0.7235, 0.3907), (-0.758, 0.7235, 0.2859), (-0.6991, 0.7235, 0.392), (-0.7002, 0.7235, 0.2867), (0.5343, 0.2726, 0.3907), (0.536, 0.2726, 0.2859), (0.466, 0.2726, 0.392), (0.4672, 0.2726, 0.2867), (0.5288, 0.7235, 0.3907), (0.5304, 0.7235, 0.2859), (0.4629, 0.7235, 0.392), (0.464, 0.7235, 0.2867), (-0.8158, 0.2603, 1.165), (-0.692, 0.2714, 1.17), (0.4818, 0.2699, 1.194), (0.6187, 0.2704, 1.186), (-0.8168, 0.1617, 1.151), (-0.6902, 0.1613, 1.152), (0.4805, 0.1585, 1.177), (0.617, 0.1593, 1.169), (0.5925, 0.2704, 0.8971), (-0.7909, 0.2603, 0.8758), (-0.7213, 0.8309, 0.8162)], [(3, 49)], [(5, 1, 2, 6), (7, 4, 3, 8), (9, 56, 59, 57, 45, 47, 46, 33, 10, 11), (11, 10, 14, 15), (15, 14, 34, 13), (13, 34, 33, 46, 48, 45, 57, 58, 56, 9), (17, 35, 18, 19), (19, 18, 22, 23), (23, 22, 36, 41, 44, 42, 60, 62, 61, 21), (21, 61, 63, 60, 42, 43, 41, 36, 35, 17), (24, 20, 30, 32), (12, 104, 25, 26), (103, 24, 32, 31), (104, 14, 27, 25), (16, 12, 26, 105), (18, 103, 31, 29), (2, 1, 40, 39), (3, 4, 37, 38), (1, 52, 38, 40), (43, 44, 41), (44, 43, 42), (45, 48, 47), (46, 47, 48), (8, 3, 52, 54, 50), (52, 3, 38), (51, 55, 5), (5, 55, 53, 52, 1), (58, 57, 59), (59, 56, 58), (62, 63, 61), (63, 62, 60), (64, 66, 70, 68), (67, 65, 69, 28), (65, 64, 68, 69), (71, 75, 77, 73), (74, 78, 76, 72), (72, 76, 75, 71), (79, 81, 85, 83), (82, 80, 84, 86), (80, 79, 83, 84), (87, 91, 93, 89), (90, 94, 92, 88), (88, 92, 91, 87), (35, 36, 102, 101), (22, 18, 97, 98), (14, 10, 95, 96), (34, 14, 96, 100), (10, 33, 99, 95), (36, 22, 98, 102), (18, 35, 101, 97), (33, 34, 100, 99)])
_uv = me_cube_017.uv_layers.new(name='UVMap')
_uv.uv.foreach_set('vector', [0.04866, 0.9511, 0.04866, 0.9511, 0.04866, 0.9511, 0.04866, 0.9511, 0.04866, 0.9511, 0.04866, 0.9511, 0.04866, 0.9511, 0.04866, 0.9511, 0.02673, 0.9717, 0.02673, 0.9717, 0.02673, 0.9717, 0.02673, 0.9717, 0.02673, 0.9717, 0.02673, 0.9717, 0.02673, 0.9717, 0.02673, 0.9717, 0.02673, 0.9717, 0.02673, 0.9717, 0.02673, 0.9717, 0.02673, 0.9717, 0.02673, 0.9717, 0.02673, 0.9717, 0.02673, 0.9717, 0.02673, 0.9717, 0.02673, 0.9717, 0.02673, 0.9717, 0.02673, 0.9717, 0.02673, 0.9717, 0.02673, 0.9717, 0.02673, 0.9717, 0.02673, 0.9717, 0.02673, 0.9717, 0.02673, 0.9717, 0.02673, 0.9717, 0.02673, 0.9717, 0.02673, 0.9717, 0.03088, 0.9726, 0.03088, 0.9726, 0.03088, 0.9726, 0.03088, 0.9726, 0.03088, 0.9726, 0.03088, 0.9726, 0.03088, 0.9726, 0.03088, 0.9726, 0.03088, 0.9726, 0.03088, 0.9726, 0.03088, 0.9726, 0.03088, 0.9726, 0.03088, 0.9726, 0.03088, 0.9726, 0.03088, 0.9726, 0.03088, 0.9726, 0.03088, 0.9726, 0.03088, 0.9726, 0.03088, 0.9726, 0.03088, 0.9726, 0.03088, 0.9726, 0.03088, 0.9726, 0.03088, 0.9726, 0.03088, 0.9726, 0.03088, 0.9726, 0.03088, 0.9726, 0.03088, 0.9726, 0.03088, 0.9726, 0.03088, 0.9726, 0.03088, 0.9726, 0.03088, 0.9726, 0.03088, 0.9726, 0.03088, 0.9726, 0.03088, 0.9726, 0.03088, 0.9726, 0.03088, 0.9726, 0.03088, 0.9726, 0.03088, 0.9726, 0.03088, 0.9726, 0.03088, 0.9726, 0.03088, 0.9726, 0.03088, 0.9726, 0.03088, 0.9726, 0.03088, 0.9726, 0.03088, 0.9726, 0.03088, 0.9726, 0.03088, 0.9726, 0.03088, 0.9726, 0.03088, 0.9726, 0.03088, 0.9726, 0.03088, 0.9726, 0.03088, 0.9726, 0.04866, 0.9511, 0.04866, 0.9511, 0.04866, 0.9511, 0.04866, 0.9511, 0.04866, 0.9511, 0.04866, 0.9511, 0.04866, 0.9511, 0.04866, 0.9511, 0.04866, 0.9511, 0.04866, 0.9511, 0.04866, 0.9511, 0.04866, 0.9511, 0.03088, 0.9726, 0.03088, 0.9726, 0.03088, 0.9726, 0.03088, 0.9726, 0.03088, 0.9726, 0.03088, 0.9726, 0.02673, 0.9717, 0.02673, 0.9717, 0.02673, 0.9717, 0.02673, 0.9717, 0.02673, 0.9717, 0.02673, 0.9717, 0.04866, 0.9511, 0.04866, 0.9511, 0.04866, 0.9511, 0.04866, 0.9511, 0.04866, 0.9511, 0.04866, 0.9511, 0.04866, 0.9511, 0.04866, 0.9511, 0.03162, 0.9736, 0.03162, 0.9736, 0.03162, 0.9736, 0.04866, 0.9511, 0.04866, 0.9511, 0.04866, 0.9511, 0.04866, 0.9511, 0.04866, 0.9511, 0.02673, 0.9717, 0.02673, 0.9717, 0.02673, 0.9717, 0.02673, 0.9717, 0.02673, 0.9717, 0.02673, 0.9717, 0.03088, 0.9726, 0.03088, 0.9726, 0.03088, 0.9726, 0.03088, 0.9726, 0.03088, 0.9726, 0.03088, 0.9726, 0.02586, 0.9726, 0.02586, 0.9726, 0.02586, 0.9726, 0.02586, 0.9726, 0.02586, 0.9726, 0.02586, 0.9726, 0.02586, 0.9726, 0.02586, 0.9726, 0.02586, 0.9726, 0.02586, 0.9726, 0.02586, 0.9726, 0.02586, 0.9726, 0.02586, 0.9726, 0.02586, 0.9726, 0.02586, 0.9726, 0.02586, 0.9726, 0.02586, 0.9726, 0.02586, 0.9726, 0.02586, 0.9726, 0.02586, 0.9726, 0.02586, 0.9726, 0.02586, 0.9726, 0.02586, 0.9726, 0.02586, 0.9726, 0.02586, 0.9726, 0.02586, 0.9726, 0.02586, 0.9726, 0.02586, 0.9726, 0.02586, 0.9726, 0.02586, 0.9726, 0.02586, 0.9726, 0.02586, 0.9726, 0.02586, 0.9726, 0.02586, 0.9726, 0.02586, 0.9726, 0.02586, 0.9726, 0.02586, 0.9726, 0.02586, 0.9726, 0.02586, 0.9726, 0.02586, 0.9726, 0.02586, 0.9726, 0.02586, 0.9726, 0.02586, 0.9726, 0.02586, 0.9726, 0.02586, 0.9726, 0.02586, 0.9726, 0.02586, 0.9726, 0.02586, 0.9726, 0.03088, 0.9726, 0.03088, 0.9726, 0.03088, 0.9726, 0.03088, 0.9726, 0.03088, 0.9726, 0.03088, 0.9726, 0.03088, 0.9726, 0.03088, 0.9726, 0.02673, 0.9717, 0.02673, 0.9717, 0.02673, 0.9717, 0.02673, 0.9717, 0.02673, 0.9717, 0.02673, 0.9717, 0.02673, 0.9717, 0.02673, 0.9717, 0.02673, 0.9717, 0.02673, 0.9717, 0.02673, 0.9717, 0.02673, 0.9717, 0.03088, 0.9726, 0.03088, 0.9726, 0.03088, 0.9726, 0.03088, 0.9726, 0.03088, 0.9726, 0.03088, 0.9726, 0.03088, 0.9726, 0.03088, 0.9726, 0.02673, 0.9717, 0.02673, 0.9717, 0.02673, 0.9717, 0.02673, 0.9717])
me_cube_017.use_remesh_preserve_volume = False
me_cube_017.use_remesh_preserve_attributes = False
me_cube_017.use_mirror_vertex_groups = False
me_cube_017.update()
me_cube_003 = bpy.data.meshes.new('Cube.003')
me_cube_003.from_pydata([(-0.8391, -0.6931, -0.04156), (-0.8391, -0.6931, 2.129), (-0.8391, -0.07695, -0.04156), (-0.8391, -0.07695, 2.423), (0.5472, -0.6931, -0.04156), (0.5472, -0.6931, 2.129), (0.5472, -0.07695, -0.04156), (0.5472, -0.07695, 2.423)], [], [(0, 2, 3, 1), (2, 6, 7, 3), (6, 4, 5, 7), (2, 0, 4, 6), (7, 5, 1, 3)])
_uv = me_cube_003.uv_layers.new(name='UVMap')
_uv.uv.foreach_set('vector', [0.7925, 0.09441, 0.8589, 0.09441, 0.8589, 0.09441, 0.7925, 0.09441, 0.05385, 0.9628, 0.05385, 0.9628, 0.05385, 0.9628, 0.05385, 0.9628, 0.8589, 0.09441, 0.7925, 0.09441, 0.7925, 0.09441, 0.8589, 0.09441, 0.7672, 0.08882, 0.7672, 0.08882, 0.8857, 0.08882, 0.8857, 0.08882, 0.8857, 0.08882, 0.8857, 0.08882, 0.7672, 0.08882, 0.7672, 0.08882])
me_cube_003.use_remesh_preserve_volume = False
me_cube_003.use_remesh_preserve_attributes = False
me_cube_003.use_mirror_vertex_groups = False
me_cube_003.update()
me_cube_001 = bpy.data.meshes.new('Cube.001')
me_cube_001.from_pydata([(-0.6481, -0.9824, 0.06739), (-0.6387, -0.9824, 0.1932), (0.5054, -0.9824, 0.1706), (0.5184, -0.9824, 0.0579), (0.5321, -0.974, 1.759), (0.5347, -0.974, 1.588), (-0.6919, -0.974, 1.72), (-0.6778, -0.974, 1.604), (-0.6275, -0.932, -0.1186), (-0.6421, -0.932, 1.865), (-0.403, -0.932, 1.859), (-0.3842, -0.932, -0.14), (-0.05296, -0.932, -0.1383), (0.1683, -0.932, -0.14), (0.1801, -0.932, 1.881), (-0.05323, -0.932, 1.869), (0.171, -0.932, 1.899), (-0.4161, -0.932, 1.887), (-0.04496, -0.932, 1.901), (0.4685, -0.9345, 1.881), (0.4578, -0.9345, -0.1684), (0.2478, -0.9345, -0.14), (-0.3233, -0.9345, -0.14), (-0.1251, -0.9345, -0.14), (0.2578, -0.9345, 1.881), (-0.1253, -0.9345, 1.867), (-0.3392, -0.9345, 1.859), (-0.3194, -0.9345, -0.1721), (0.2478, -0.9345, -0.1607), (-0.129, -0.9345, -0.1721), (-0.6988, -0.9082, 1.579), (-0.6992, -0.9082, 1.74), (0.5347, -0.9082, 1.588), (0.5321, -0.9082, 1.759), (0.5159, -0.9082, 0.2137), (0.5184, -0.9082, 0.0579), (-0.6577, -0.9082, 0.2158), (-0.6607, -0.9082, 0.0489), (0.2062, -0.8876, -0.14), (-0.3736, -0.8876, 1.859), (-0.3548, -0.8876, -0.14), (-0.09083, -0.8876, -0.14), (0.218, -0.8876, 1.881), (-0.0911, -0.8876, 1.867), (0.2089, -0.8876, 1.899), (-0.3867, -0.8876, 1.887), (-0.08283, -0.8876, 1.899), (-0.3501, -0.8876, -0.1721), (0.2062, -0.8876, -0.1607), (-0.09548, -0.8876, -0.1721), (-0.6275, -0.8433, -0.1186), (-0.6421, -0.8433, 1.865), (-0.403, -0.8433, 1.859), (-0.3842, -0.8433, -0.14), (-0.05296, -0.8433, -0.1383), (0.1683, -0.8433, -0.14), (0.1801, -0.8433, 1.881), (-0.05323, -0.8433, 1.869), (0.171, -0.8433, 1.899), (-0.4161, -0.8433, 1.887), (-0.04496, -0.8433, 1.901), (0.4685, -0.8407, 1.881), (0.4578, -0.8407, -0.1684), (0.2478, -0.8407, -0.14), (-0.3233, -0.8407, -0.14), (-0.1251, -0.8407, -0.14), (0.2578, -0.8407, 1.881), (-0.1253, -0.8407, 1.867), (-0.3392, -0.8407, 1.859), (-0.3194, -0.8407, -0.1721), (0.2478, -0.8407, -0.1607), (-0.129, -0.8407, -0.1721), (-0.0749, -0.974, 1.584), (0.4196, -0.974, 1.587), (0.3649, -0.974, 1.644), (0.4226, -0.9554, 1.587), (0.3039, -0.9315, 1.586), (-0.4813, -0.9824, 0.1929), (-0.5427, -0.9824, 0.193), (-0.4836, -0.9824, 0.1309), (-0.492, -0.9455, 0.2156), (0.1961, -0.8876, 0.5545), (-0.09684, -0.8876, 0.5397), (-0.3814, -0.8876, 1.096), (-0.6454, -0.932, 1.096), (0.1515, -0.932, 0.5397), (-0.04008, -0.932, 0.5752), (-0.4109, -0.932, 1.096), (0.4626, -0.9345, 0.7557), (0.2401, -0.9345, 0.7261), (-0.1373, -0.9345, 0.7557), (-0.3184, -0.9345, 0.7557), (-0.6545, -0.8433, 1.093), (0.1735, -0.8433, 0.7557), (-0.05308, -0.8433, 0.7557), (-0.4199, -0.8433, 1.093), (0.4626, -0.8407, 0.7557), (0.2522, -0.8407, 0.7557), (-0.1252, -0.8407, 0.7557), (-0.3305, -0.8407, 0.7557)], [], [(5, 4, 6, 7, 72, 74, 73), (3, 2, 77, 79, 78, 1, 0), (31, 30, 7, 6), (33, 31, 6, 4), (37, 35, 3, 0), (34, 36, 1, 78, 80, 77, 2), (36, 37, 0, 1), (30, 32, 5, 73, 75, 76, 72, 7), (32, 33, 4, 5), (35, 34, 2, 3), (41, 38, 13, 12), (48, 20, 28), (45, 9, 17), (19, 42, 24), (83, 39, 10, 87), (44, 46, 18, 16), (81, 38, 21, 89), (47, 49, 29, 27), (85, 14, 15, 86), (87, 10, 9, 84), (9, 10, 17), (15, 14, 16, 18), (42, 44, 16, 14), (81, 42, 14, 85), (46, 43, 15, 18), (39, 45, 17, 10), (8, 40, 11), (82, 41, 12, 86), (88, 19, 24, 89), (90, 25, 26, 91), (20, 21, 28), (23, 22, 27, 29), (82, 43, 25, 90), (40, 47, 27, 22), (49, 41, 23, 29), (83, 40, 22, 91), (38, 48, 28, 21), (43, 39, 26, 25), (35, 37, 36, 34), (41, 54, 55, 38), (48, 70, 62, 20), (45, 59, 51, 9), (19, 61, 66, 42), (83, 95, 52, 39), (44, 58, 60, 46), (81, 97, 63, 38), (47, 69, 71, 49), (93, 94, 57, 56), (95, 92, 51, 52), (51, 59, 52), (57, 60, 58, 56), (42, 56, 58, 44), (81, 93, 56, 42), (46, 60, 57, 43), (84, 92, 50, 8), (39, 52, 59, 45), (8, 50, 53, 40), (82, 94, 54, 41), (96, 97, 66, 61), (98, 99, 68, 67), (62, 70, 63), (65, 71, 69, 64), (82, 98, 67, 43), (88, 96, 61, 19), (40, 64, 69, 47), (49, 71, 65, 41), (83, 99, 64, 40), (38, 63, 70, 48), (43, 67, 68, 39), (33, 32, 30, 31), (75, 73, 74, 76), (74, 72, 76), (80, 79, 77), (79, 80, 78), (65, 64, 99, 98), (62, 63, 97, 96), (55, 54, 94, 93), (53, 50, 92, 95), (23, 90, 91, 22), (20, 88, 89, 21), (20, 62, 96, 88), (13, 85, 86, 12), (11, 87, 84, 8), (9, 51, 92, 84), (40, 53, 95, 83), (39, 83, 91, 26), (40, 83, 87, 11), (39, 68, 99, 83), (43, 57, 94, 82), (41, 82, 90, 23), (43, 82, 86, 15), (41, 65, 98, 82), (42, 66, 97, 81), (38, 81, 85, 13), (42, 81, 89, 24), (38, 55, 93, 81)])
me_cube_001.use_remesh_preserve_volume = False
me_cube_001.use_remesh_preserve_attributes = False
me_cube_001.use_mirror_vertex_groups = False
me_cube_001.update()
me_cube = bpy.data.meshes.new('Cube')
me_cube.from_pydata([(-0.6547, -0.8901, 0.01988), (-0.6547, -0.8901, 1.062), (-0.06559, -0.7764, 1.94), (-0.06779, -0.7764, 0.03881), (0.478, -0.8901, 0.03881), (0.478, -0.8901, 1.062), (0.2579, -0.8901, 1.805), (0.187, -0.8901, 0.03881), (0.2469, -0.8901, 0.04219), (0.1955, -0.8901, 1.854), (-0.1364, -0.8901, 1.965), (-0.1292, -0.8901, 0.02533), (-0.06779, -0.8901, 0.03881), (-0.06559, -0.8901, 1.94), (-0.3891, -0.8901, 0.03172), (-0.4488, -0.8901, 1.803), (-0.4435, -0.8901, 0.01988), (-0.4101, -0.8901, 1.88), (-0.4114, -0.8741, 0.04669), (-0.09073, -0.8741, 0.04782), (0.2069, -0.8741, 0.04669), (0.3858, -0.8901, 0.03881), (0.4407, -0.8901, 1.554), (0.2246, -0.8741, 1.762), (-0.1118, -0.8741, 1.838), (-0.43, -0.8741, 1.756), (-0.6175, -0.8901, 1.554), (-0.1292, -0.7764, 0.02533), (-0.1364, -0.7764, 1.965), (0.1955, -0.7764, 1.854), (0.2469, -0.7764, 0.04219), (0.187, -0.7764, 0.03881), (0.2579, -0.7764, 1.805), (0.478, -0.7764, 1.062), (0.478, -0.7764, 0.03881), (-0.6547, -0.7764, 1.062), (-0.6547, -0.7764, 0.01988), (-0.3979, -0.8996, 1.034), (0.2264, -0.8741, 0.3102), (-0.08112, -0.8901, 1.005), (0.1833, -0.8901, 0.3158), (-0.1652, -0.8996, 1.003), (-0.4381, -0.8741, 1.034), (-0.4626, -0.8901, 1.031), (-0.1232, -0.8741, 1.003), (0.2623, -0.8901, 0.3102), (-0.3891, -0.7764, 0.03172), (-0.4488, -0.7764, 1.803), (-0.4435, -0.7764, 0.01988), (-0.4101, -0.7764, 1.88), (-0.4114, -0.7603, 0.04669), (-0.09073, -0.7603, 0.04782), (0.2069, -0.7603, 0.04669), (0.3858, -0.7764, 0.03881), (0.4407, -0.7764, 1.554), (0.2246, -0.7603, 1.762), (-0.1118, -0.7603, 1.838), (-0.43, -0.7603, 1.756), (-0.6175, -0.7764, 1.554), (-0.3979, -0.7764, 1.034), (0.2264, -0.7603, 0.3102), (-0.08112, -0.7764, 1.005), (0.1833, -0.7764, 0.3158), (-0.1652, -0.7764, 1.003), (-0.4381, -0.7603, 1.034), (-0.4626, -0.7764, 1.031), (-0.1232, -0.7603, 1.003), (0.2623, -0.7764, 0.3102), (-0.06779, -0.7764, 0.001491), (0.187, -0.8901, 0.001491), (-0.06779, -0.8901, 0.001491), (-0.09073, -0.8741, 0.01051), (0.2069, -0.8741, 0.009378), (0.187, -0.7764, 0.001491), (-0.09073, -0.7603, 0.01051), (0.2069, -0.7603, 0.009378)], [], [(35, 58, 47, 65), (0, 36, 48, 16), (34, 53, 33), (16, 1, 0), (67, 32, 54, 33), (62, 29, 55, 60), (63, 28, 56, 66), (5, 33, 54, 22), (59, 49, 28, 63), (27, 46, 59, 63), (51, 27, 63, 66), (30, 52, 60, 67), (13, 2, 56, 24), (7, 40, 39, 12), (8, 45, 38, 20), (4, 5, 21), (21, 5, 45, 8), (20, 38, 40, 7), (19, 44, 41, 11), (18, 42, 43, 16), (11, 41, 37, 14), (12, 39, 44, 19), (16, 43, 1), (14, 37, 42, 18), (50, 48, 65, 64), (61, 2, 29, 62), (48, 36, 35), (53, 30, 67, 33), (66, 56, 2, 61), (48, 35, 65), (3, 51, 66, 61), (22, 54, 32, 6), (46, 50, 64, 59), (31, 3, 61, 62), (52, 31, 62, 60), (6, 32, 55, 23), (64, 57, 49, 59), (65, 47, 57, 64), (60, 55, 32, 67), (10, 28, 49, 17), (24, 56, 28, 10), (38, 45, 6, 23), (45, 5, 22, 6), (41, 44, 24, 10), (37, 41, 10, 17), (1, 43, 15, 26), (39, 40, 9, 13), (40, 38, 23, 9), (43, 42, 25, 15), (44, 39, 13, 24), (42, 37, 17, 25), (17, 49, 57, 25), (1, 35, 36, 0), (16, 48, 50, 18), (14, 46, 27, 11), (15, 47, 58, 26), (11, 27, 51, 19), (3, 31, 73, 68), (52, 20, 72, 75), (4, 34, 33, 5), (7, 12, 70, 69), (9, 29, 2, 13), (20, 52, 30, 8), (18, 50, 46, 14), (21, 53, 34, 4), (8, 30, 53, 21), (23, 55, 29, 9), (25, 57, 47, 15), (26, 58, 35, 1), (71, 74, 68, 70), (70, 68, 73, 69), (69, 73, 75, 72), (12, 19, 71, 70), (19, 51, 74, 71), (51, 3, 68, 74), (31, 52, 75, 73), (20, 7, 69, 72)])
_uv = me_cube.uv_layers.new(name='UVMap')
_uv.uv.foreach_set('vector', [0.03094, 0.9727, 0.03094, 0.9727, 0.03094, 0.9727, 0.03094, 0.9727, 0.03094, 0.9727, 0.03094, 0.9727, 0.03094, 0.9727, 0.03094, 0.9727, 0.03119, 0.9727, 0.03119, 0.9727, 0.03119, 0.9727, 0.03094, 0.9727, 0.03094, 0.9727, 0.03094, 0.9727, 0.03142, 0.9727, 0.03142, 0.9727, 0.03142, 0.9727, 0.03142, 0.9727, 0.05328, 0.9723, 0.05328, 0.9723, 0.05328, 0.9723, 0.05328, 0.9723, 0.05328, 0.9723, 0.05328, 0.9723, 0.05328, 0.9723, 0.05328, 0.9723, 0.03119, 0.9727, 0.03119, 0.9727, 0.03119, 0.9727, 0.03119, 0.9727, 0.03142, 0.9727, 0.03142, 0.9727, 0.03142, 0.9727, 0.03142, 0.9727, 0.03142, 0.9727, 0.03142, 0.9727, 0.03142, 0.9727, 0.03142, 0.9727, 0.05328, 0.9723, 0.05328, 0.9723, 0.05328, 0.9723, 0.05328, 0.9723, 0.05328, 0.9723, 0.05328, 0.9723, 0.05328, 0.9723, 0.05328, 0.9723, 0.05328, 0.9723, 0.05328, 0.9723, 0.05328, 0.9723, 0.05328, 0.9723, 0.03119, 0.9727, 0.03119, 0.9727, 0.03119, 0.9727, 0.03119, 0.9727, 0.05328, 0.9723, 0.05328, 0.9723, 0.05328, 0.9723, 0.05328, 0.9723, 0.03119, 0.9727, 0.03119, 0.9727, 0.03119, 0.9727, 0.03142, 0.9727, 0.03142, 0.9727, 0.03142, 0.9727, 0.03142, 0.9727, 0.05328, 0.9723, 0.05328, 0.9723, 0.05328, 0.9723, 0.05328, 0.9723, 0.05328, 0.9723, 0.05328, 0.9723, 0.05328, 0.9723, 0.05328, 0.9723, 0.05328, 0.9723, 0.05328, 0.9723, 0.05328, 0.9723, 0.05328, 0.9723, 0.03142, 0.9727, 0.03142, 0.9727, 0.03142, 0.9727, 0.03142, 0.9727, 0.05328, 0.9723, 0.05328, 0.9723, 0.05328, 0.9723, 0.05328, 0.9723, 0.03094, 0.9727, 0.03094, 0.9727, 0.03094, 0.9727, 0.05328, 0.9723, 0.05328, 0.9723, 0.05328, 0.9723, 0.05328, 0.9723, 0.05328, 0.9723, 0.05328, 0.9723, 0.05328, 0.9723, 0.05328, 0.9723, 0.03119, 0.9727, 0.03119, 0.9727, 0.03119, 0.9727, 0.03119, 0.9727, 0.03094, 0.9727, 0.03094, 0.9727, 0.03094, 0.9727, 0.03142, 0.9727, 0.03142, 0.9727, 0.03142, 0.9727, 0.03142, 0.9727, 0.05328, 0.9723, 0.05328, 0.9723, 0.05328, 0.9723, 0.05328, 0.9723, 0.03094, 0.9727, 0.03094, 0.9727, 0.03094, 0.9727, 0.05328, 0.9723, 0.05328, 0.9723, 0.05328, 0.9723, 0.05328, 0.9723, 0.03142, 0.9727, 0.03142, 0.9727, 0.03142, 0.9727, 0.03142, 0.9727, 0.05328, 0.9723, 0.05328, 0.9723, 0.05328, 0.9723, 0.05328, 0.9723, 0.03119, 0.9727, 0.03119, 0.9727, 0.03119, 0.9727, 0.03119, 0.9727, 0.05328, 0.9723, 0.05328, 0.9723, 0.05328, 0.9723, 0.05328, 0.9723, 0.05328, 0.9723, 0.05328, 0.9723, 0.05328, 0.9723, 0.05328, 0.9723, 0.05328, 0.9723, 0.05328, 0.9723, 0.05328, 0.9723, 0.05328, 0.9723, 0.05328, 0.9723, 0.05328, 0.9723, 0.05328, 0.9723, 0.05328, 0.9723, 0.05328, 0.9723, 0.05328, 0.9723, 0.05328, 0.9723, 0.05328, 0.9723, 0.03142, 0.9727, 0.03142, 0.9727, 0.03142, 0.9727, 0.03142, 0.9727, 0.05328, 0.9723, 0.05328, 0.9723, 0.05328, 0.9723, 0.05328, 0.9723, 0.05328, 0.9723, 0.05328, 0.9723, 0.05328, 0.9723, 0.05328, 0.9723, 0.03142, 0.9727, 0.03142, 0.9727, 0.03142, 0.9727, 0.03142, 0.9727, 0.05328, 0.9723, 0.05328, 0.9723, 0.05328, 0.9723, 0.05328, 0.9723, 0.03142, 0.9727, 0.03142, 0.9727, 0.03142, 0.9727, 0.03142, 0.9727, 0.03094, 0.9727, 0.03094, 0.9727, 0.03094, 0.9727, 0.03094, 0.9727, 0.03119, 0.9727, 0.03119, 0.9727, 0.03119, 0.9727, 0.03119, 0.9727, 0.05328, 0.9723, 0.05328, 0.9723, 0.05328, 0.9723, 0.05328, 0.9723, 0.05328, 0.9723, 0.05328, 0.9723, 0.05328, 0.9723, 0.05328, 0.9723, 0.05328, 0.9723, 0.05328, 0.9723, 0.05328, 0.9723, 0.05328, 0.9723, 0.05328, 0.9723, 0.05328, 0.9723, 0.05328, 0.9723, 0.05328, 0.9723, 0.05328, 0.9723, 0.05328, 0.9723, 0.05328, 0.9723, 0.05328, 0.9723, 0.03094, 0.9727, 0.03094, 0.9727, 0.03094, 0.9727, 0.03094, 0.9727, 0.05328, 0.9723, 0.05328, 0.9723, 0.05328, 0.9723, 0.05328, 0.9723, 0.03142, 0.9727, 0.03142, 0.9727, 0.03142, 0.9727, 0.03142, 0.9727, 0.03094, 0.9727, 0.03094, 0.9727, 0.03094, 0.9727, 0.03094, 0.9727, 0.05328, 0.9723, 0.05328, 0.9723, 0.05328, 0.9723, 0.05328, 0.9723, 0.03119, 0.9727, 0.03119, 0.9727, 0.03119, 0.9727, 0.03119, 0.9727, 0.03119, 0.9727, 0.03119, 0.9727, 0.03119, 0.9727, 0.03119, 0.9727, 0.03119, 0.9727, 0.03119, 0.9727, 0.03119, 0.9727, 0.03119, 0.9727, 0.03119, 0.9727, 0.03119, 0.9727, 0.03119, 0.9727, 0.03119, 0.9727, 0.03119, 0.9727, 0.03119, 0.9727, 0.03119, 0.9727, 0.03119, 0.9727, 0.05328, 0.9723, 0.05328, 0.9723, 0.05328, 0.9723, 0.05328, 0.9723, 0.05328, 0.9723, 0.05328, 0.9723, 0.05328, 0.9723, 0.05328, 0.9723, 0.03119, 0.9727, 0.03119, 0.9727, 0.03119, 0.9727, 0.03119, 0.9727, 0.03142, 0.9727, 0.03142, 0.9727, 0.03142, 0.9727, 0.03142, 0.9727, 0.05328, 0.9723, 0.05328, 0.9723, 0.05328, 0.9723, 0.05328, 0.9723, 0.05328, 0.9723, 0.05328, 0.9723, 0.05328, 0.9723, 0.05328, 0.9723, 0.03119, 0.9727, 0.03119, 0.9727, 0.03119, 0.9727, 0.03119, 0.9727, 0.05328, 0.9723, 0.05328, 0.9723, 0.05328, 0.9723, 0.05328, 0.9723, 0.03119, 0.9727, 0.03119, 0.9727, 0.03119, 0.9727, 0.03119, 0.9727, 0.05328, 0.9723, 0.05328, 0.9723, 0.05328, 0.9723, 0.05328, 0.9723, 0.05328, 0.9723, 0.05328, 0.9723, 0.05328, 0.9723, 0.05328, 0.9723, 0.03119, 0.9727, 0.03119, 0.9727, 0.03119, 0.9727, 0.03119, 0.9727, 0.05328, 0.9723, 0.05328, 0.9723, 0.05328, 0.9723, 0.05328, 0.9723, 0.05328, 0.9723, 0.05328, 0.9723, 0.05328, 0.9723, 0.05328, 0.9723, 0.05328, 0.9723, 0.05328, 0.9723, 0.05328, 0.9723, 0.05328, 0.9723])
me_cube.use_remesh_preserve_volume = False
me_cube.use_remesh_preserve_attributes = False
me_cube.use_mirror_vertex_groups = False
me_cube.update()
me_plane = bpy.data.meshes.new('Plane')
me_plane.from_pydata([(-0.6749, -0.8076, 1.026), (-0.3932, -0.812, 1.915), (-0.6763, -0.8175, -0.5005), (-0.6553, -0.812, 1.586), (-0.7145, -0.5468, 1.022), (-0.4142, -0.5468, 1.949), (-0.7225, -0.5468, -0.5028), (-0.6553, -0.5468, 1.586), (-0.5828, -0.8078, 1.002), (-0.3274, -0.812, 1.807), (-0.5172, -0.8174, -0.4907), (-0.5013, -0.812, 1.496), (-0.5434, -0.6251, 0.9942), (-0.3274, -0.6251, 1.807), (-0.5172, -0.6251, -0.4907), (-0.5013, -0.6251, 1.496), (0.7145, -0.7607, 1.022), (0.4142, -0.812, 1.949), (0.7225, -0.812, -0.5028), (0.6553, -0.7697, 1.586), (0.0, -0.812, 2.098), (0.7145, -0.5468, 1.022), (0.4142, -0.5468, 1.949), (0.7225, -0.5468, -0.5028), (0.6553, -0.5468, 1.586), (0.0, -0.5468, 2.098), (0.5434, -0.7533, 0.9942), (0.3174, -0.7765, 1.783), (0.5172, -0.812, -0.4907), (0.5013, -0.8327, 1.496), (0.0, -0.812, 1.914), (0.5434, -0.6251, 0.9942), (0.3174, -0.6251, 1.783), (0.5172, -0.6251, -0.4907), (0.5013, -0.6251, 1.496), (0.0, -0.6251, 1.914), (-0.5434, -0.7348, 0.9942), (0.7205, -0.812, 0.1549), (-0.5386, -0.8096, 0.7903), (-0.5255, -0.812, 1.208), (0.7152, -0.812, 0.9186), (0.7008, -0.812, 0.3282), (0.7193, -0.7449, 0.3376), (0.4296, -0.825, 1.624), (0.3394, -0.812, 1.819), (0.09847, -0.812, 1.881), (-0.5868, -0.812, 1.689), (-0.4142, -0.777, 1.949), (0.6886, -0.8327, 1.05), (0.6138, -0.8327, 1.562), (0.5253, -0.812, 0.2306), (0.5872, -0.8327, 1.001), (-0.7225, -0.7508, -0.5028), (-0.7145, -0.7774, 1.022), (-0.6122, -0.67, 0.02001), (-0.4945, -0.9792, 0.02001), (0.6175, -0.67, -0.5093), (-0.6122, -0.67, -0.5093), (0.6175, -0.67, 0.02001), (-0.6135, -0.9792, -0.5098), (-0.6122, -0.9792, 0.02001), (0.4498, -0.9792, 0.02001), (-0.0367, -0.9792, -0.05394), (-0.02357, -0.841, 0.02001), (0.6164, -0.9028, -0.5097), (0.5364, -0.9792, -0.5098), (0.6175, -0.9433, 0.02001)], [], [(2, 0, 53, 52), (0, 3, 53), (1, 20, 47), (3, 46, 47, 5, 7), (0, 2, 10, 38, 8), (3, 0, 8, 39, 11), (8, 38, 36), (11, 39, 36, 12, 15), (30, 9, 13, 35), (9, 11, 15, 13), (18, 23, 21, 16, 40, 42, 37), (17, 22, 25, 20), (17, 44, 43, 29, 49), (16, 48, 40), (19, 49, 48, 16), (20, 30, 45, 44, 17), (29, 34, 31, 26), (30, 35, 32, 27, 45), (37, 42, 41), (40, 41, 42), (36, 38, 10, 14, 12), (36, 39, 8), (43, 44, 27), (43, 27, 32, 34, 29), (44, 45, 27), (47, 20, 25, 5), (47, 46, 1), (1, 9, 30, 20), (1, 46, 3, 11, 9), (48, 49, 29, 51), (17, 19, 24, 22), (49, 19, 17), (19, 16, 21, 24), (40, 48, 51, 50, 28, 18, 37, 41), (50, 51, 26), (50, 26, 31, 33, 28), (51, 29, 26), (52, 53, 4, 6), (53, 3, 7, 4), (54, 60, 55, 63, 61, 66, 58), (56, 58, 66, 64), (54, 58, 56, 57), (63, 62, 61), (62, 63, 55), (57, 59, 60, 54), (64, 66, 65), (59, 65, 66, 61, 62, 55, 60)])
_uv = me_plane.uv_layers.new(name='UVMap')
_uv.uv.foreach_set('vector', [0.04821, 0.9724, 0.04821, 0.9724, 0.04821, 0.9724, 0.04821, 0.9724, 0.04821, 0.9724, 0.04821, 0.9724, 0.04821, 0.9724, 0.04821, 0.9724, 0.04821, 0.9724, 0.04821, 0.9724, 0.04821, 0.9724, 0.04821, 0.9724, 0.04821, 0.9724, 0.04821, 0.9724, 0.04821, 0.9724, 0.04821, 0.9724, 0.04821, 0.9724, 0.04821, 0.9724, 0.04821, 0.9724, 0.04821, 0.9724, 0.04821, 0.9724, 0.04821, 0.9724, 0.04821, 0.9724, 0.04821, 0.9724, 0.04821, 0.9724, 0.04821, 0.9724, 0.04821, 0.9724, 0.04821, 0.9724, 0.04821, 0.9724, 0.04821, 0.9724, 0.04821, 0.9724, 0.04821, 0.9724, 0.04821, 0.9724, 0.04821, 0.9724, 0.04821, 0.9724, 0.04821, 0.9724, 0.04821, 0.9724, 0.04821, 0.9724, 0.04821, 0.9724, 0.04821, 0.9724, 0.04821, 0.9724, 0.04821, 0.9724, 0.04821, 0.9724, 0.04821, 0.9724, 0.04821, 0.9724, 0.04821, 0.9724, 0.04821, 0.9724, 0.04821, 0.9724, 0.04821, 0.9724, 0.04821, 0.9724, 0.04821, 0.9724, 0.04821, 0.9724, 0.04821, 0.9724, 0.04821, 0.9724, 0.04821, 0.9724, 0.04821, 0.9724, 0.04821, 0.9724, 0.04821, 0.9724, 0.04821, 0.9724, 0.04821, 0.9724, 0.04821, 0.9724, 0.04821, 0.9724, 0.04821, 0.9724, 0.04821, 0.9724, 0.04821, 0.9724, 0.04821, 0.9724, 0.04821, 0.9724, 0.04821, 0.9724, 0.04821, 0.9724, 0.04821, 0.9724, 0.04821, 0.9724, 0.04821, 0.9724, 0.04821, 0.9724, 0.04821, 0.9724, 0.04821, 0.9724, 0.04821, 0.9724, 0.04821, 0.9724, 0.04821, 0.9724, 0.04821, 0.9724, 0.04821, 0.9724, 0.04821, 0.9724, 0.04821, 0.9724, 0.04821, 0.9724, 0.04821, 0.9724, 0.04821, 0.9724, 0.04821, 0.9724, 0.04821, 0.9724, 0.04821, 0.9724, 0.04821, 0.9724, 0.04821, 0.9724, 0.04821, 0.9724, 0.04821, 0.9724, 0.04821, 0.9724, 0.04821, 0.9724, 0.04821, 0.9724, 0.04821, 0.9724, 0.04821, 0.9724, 0.04821, 0.9724, 0.04821, 0.9724, 0.04821, 0.9724, 0.04821, 0.9724, 0.04821, 0.9724, 0.04821, 0.9724, 0.04821, 0.9724, 0.04821, 0.9724, 0.04821, 0.9724, 0.04821, 0.9724, 0.04821, 0.9724, 0.04821, 0.9724, 0.04821, 0.9724, 0.04821, 0.9724, 0.04821, 0.9724, 0.04821, 0.9724, 0.04821, 0.9724, 0.04821, 0.9724, 0.04821, 0.9724, 0.04821, 0.9724, 0.04821, 0.9724, 0.04821, 0.9724, 0.04821, 0.9724, 0.04821, 0.9724, 0.04821, 0.9724, 0.04821, 0.9724, 0.04821, 0.9724, 0.04821, 0.9724, 0.04821, 0.9724, 0.04821, 0.9724, 0.04821, 0.9724, 0.04821, 0.9724, 0.04821, 0.9724, 0.04821, 0.9724, 0.04821, 0.9724, 0.04821, 0.9724, 0.04821, 0.9724, 0.04821, 0.9724, 0.04821, 0.9724, 0.04821, 0.9724, 0.04821, 0.9724, 0.04821, 0.9724, 0.04821, 0.9724, 0.04821, 0.9724, 0.04821, 0.9724, 0.04821, 0.9724, 0.04821, 0.9724, 0.04821, 0.9724, 0.04821, 0.9724, 0.04821, 0.9724, 0.04821, 0.9724, 0.04821, 0.9724, 0.04821, 0.9724, 0.04821, 0.9724, 0.04821, 0.9724, 0.04821, 0.9724, 0.04821, 0.9724, 0.04821, 0.9724, 0.04821, 0.9724, 0.04821, 0.9724, 0.04821, 0.9724, 0.04821, 0.9724, 0.04821, 0.9724, 0.04821, 0.9724, 0.03821, 0.9726, 0.03821, 0.9726, 0.03821, 0.9726, 0.03821, 0.9726, 0.03821, 0.9726, 0.03821, 0.9726, 0.03821, 0.9726, 0.03821, 0.9726, 0.03821, 0.9726, 0.03821, 0.9726, 0.03821, 0.9726, 0.03821, 0.9726, 0.03821, 0.9726, 0.03821, 0.9726, 0.03821, 0.9726, 0.03821, 0.9726, 0.03821, 0.9726, 0.03821, 0.9726, 0.03821, 0.9726, 0.03821, 0.9726, 0.03821, 0.9726, 0.03821, 0.9726, 0.03821, 0.9726, 0.03821, 0.9726, 0.03821, 0.9726, 0.03821, 0.9726, 0.03821, 0.9726, 0.03821, 0.9726, 0.03821, 0.9726, 0.03821, 0.9726, 0.03821, 0.9726, 0.03821, 0.9726, 0.03821, 0.9726, 0.03821, 0.9726, 0.03821, 0.9726])
me_plane.use_remesh_preserve_volume = False
me_plane.use_remesh_preserve_attributes = False
me_plane.use_mirror_vertex_groups = False
me_plane.update()

# ---- objects
ob_cube_002 = bpy.data.objects.new('Cube.002', me_cube_002)
ob_cube_005 = bpy.data.objects.new('Cube.005', me_cube_017)
ob_cube_003 = bpy.data.objects.new('Cube.003', me_cube_003)
ob_cube_001 = bpy.data.objects.new('Cube.001', me_cube_001)
ob_cube = bpy.data.objects.new('Cube', me_cube)
ob_plane = bpy.data.objects.new('Plane', me_plane)

# ---- transforms, parenting, visibility, modifiers, constraints
ob_cube_002.location = (0.04895, -0.9645, 0.6682)
ob_cube_002.rotation_euler = (-1.629e-07, 0.0, 0.0)
ob_cube_002.scale = (1.37, 1.37, 1.37)
ob_cube_002.color = (0.8, 0.8, 0.8, 1.0)
ob_cube_002.lineart.crease_threshold = 0.0
ob_cube_005.location = (0.04895, -0.9645, 0.6682)
ob_cube_005.scale = (1.37, 1.37, 1.37)
ob_cube_005.lineart.crease_threshold = 0.0
ob_cube_003.location = (0.0, 0.0, 0.0)
ob_cube_003.lineart.crease_threshold = 0.0
ob_cube_001.location = (3.123, 0.0, 0.0)
ob_cube_001.lineart.crease_threshold = 0.0
ob_cube.location = (0.0, 0.0, 0.0)
ob_cube.lineart.crease_threshold = 0.0
ob_plane.location = (-0.09669, 0.0, 0.0)
ob_plane.lineart.crease_threshold = 0.0

# ---- collection membership
col_collection_1.objects.link(ob_cube_002)
col_collection_1.objects.link(ob_cube_005)
col_collection_9.objects.link(ob_cube_003)
col_collection_9.objects.link(ob_cube_002)
col_collection_9.objects.link(ob_cube_001)
col_collection_9.objects.link(ob_cube)
col_collection_9.objects.link(ob_plane)

# ---- scene / render settings (as saved in the file)
scene.frame_start = 1; scene.frame_end = 250; scene.frame_set(40)
scene.render.engine = 'BLENDER_EEVEE_NEXT'
scene.render.resolution_percentage = 50
scene.render.dither_intensity = 0.0
scene.cycles.use_denoising = False
scene.cycles.samples = 128
scene.cycles.sampling_pattern = 'TABULATED_SOBOL'
scene.cycles.light_sampling_threshold = 0.0
scene.cycles.use_adaptive_sampling = False
scene.cycles.use_light_tree = False
scene.cycles.blur_glossy = 0.0
scene.cycles.sample_clamp_indirect = 0.0
scene.view_settings.view_transform = 'Standard'
bpy.context.view_layer.update()

# ---- added for rendering (the .blend has no active camera and no usable light): camera, sun
cam_auto = bpy.data.cameras.new('AutoCamera')
cam_auto.lens = 50.0
cam_auto.sensor_width = 36.0
cam_auto.clip_end = 1000.0
ob_auto_camera = bpy.data.objects.new('AutoCamera', cam_auto)
scene.collection.objects.link(ob_auto_camera)
ob_auto_camera.location = (7.08576, -7.35684, 6.00539)
ob_auto_camera.rotation_euler = (1.09748, -7.21219e-08, 0.694738)
scene.camera = ob_auto_camera
light_auto_sun = bpy.data.lights.new('AutoSun', 'SUN')
light_auto_sun.energy = 3.0
light_auto_sun.angle = 0.0523599
ob_auto_sun = bpy.data.objects.new('AutoSun', light_auto_sun)
scene.collection.objects.link(ob_auto_sun)
ob_auto_sun.rotation_euler = (0.872665, 0.174533, 0.523599)
bpy.context.view_layer.update()
